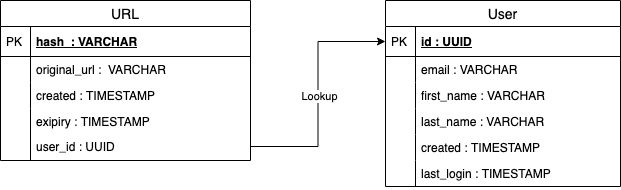

The diagram above was exported from draw.io. Its source (the exported page's mxGraphModel, read from the mxfile embedded in the PNG):
<mxGraphModel dx="1426" dy="714" grid="1" gridSize="10" guides="1" tooltips="1" connect="1" arrows="1" fold="1" page="1" pageScale="1" pageWidth="850" pageHeight="1100" math="0" shadow="0">
  <root>
    <mxCell id="0" />
    <mxCell id="1" parent="0" />
    <mxCell id="2" value="URL" style="swimlane;fontStyle=0;childLayout=stackLayout;horizontal=1;startSize=26;horizontalStack=0;resizeParent=1;resizeParentMax=0;resizeLast=0;collapsible=1;marginBottom=0;align=center;fontSize=14;" vertex="1" parent="1">
      <mxGeometry x="40" y="200" width="250" height="160" as="geometry" />
    </mxCell>
    <mxCell id="3" value="hash  : VARCHAR" style="shape=partialRectangle;top=0;left=0;right=0;bottom=1;align=left;verticalAlign=middle;fillColor=none;spacingLeft=34;spacingRight=4;overflow=hidden;rotatable=0;points=[[0,0.5],[1,0.5]];portConstraint=eastwest;dropTarget=0;fontStyle=5;fontSize=12;" vertex="1" parent="2">
      <mxGeometry y="26" width="250" height="30" as="geometry" />
    </mxCell>
    <mxCell id="4" value="PK" style="shape=partialRectangle;top=0;left=0;bottom=0;fillColor=none;align=left;verticalAlign=middle;spacingLeft=4;spacingRight=4;overflow=hidden;rotatable=0;points=[];portConstraint=eastwest;part=1;fontSize=12;" vertex="1" connectable="0" parent="3">
      <mxGeometry width="30" height="30" as="geometry" />
    </mxCell>
    <mxCell id="5" value="original_url :  VARCHAR" style="shape=partialRectangle;top=0;left=0;right=0;bottom=0;align=left;verticalAlign=top;fillColor=none;spacingLeft=34;spacingRight=4;overflow=hidden;rotatable=0;points=[[0,0.5],[1,0.5]];portConstraint=eastwest;dropTarget=0;fontSize=12;" vertex="1" parent="2">
      <mxGeometry y="56" width="250" height="26" as="geometry" />
    </mxCell>
    <mxCell id="6" value="" style="shape=partialRectangle;top=0;left=0;bottom=0;fillColor=none;align=left;verticalAlign=top;spacingLeft=4;spacingRight=4;overflow=hidden;rotatable=0;points=[];portConstraint=eastwest;part=1;fontSize=12;" vertex="1" connectable="0" parent="5">
      <mxGeometry width="30" height="26" as="geometry" />
    </mxCell>
    <mxCell id="7" value="created : TIMESTAMP" style="shape=partialRectangle;top=0;left=0;right=0;bottom=0;align=left;verticalAlign=top;fillColor=none;spacingLeft=34;spacingRight=4;overflow=hidden;rotatable=0;points=[[0,0.5],[1,0.5]];portConstraint=eastwest;dropTarget=0;fontSize=12;" vertex="1" parent="2">
      <mxGeometry y="82" width="250" height="26" as="geometry" />
    </mxCell>
    <mxCell id="8" value="" style="shape=partialRectangle;top=0;left=0;bottom=0;fillColor=none;align=left;verticalAlign=top;spacingLeft=4;spacingRight=4;overflow=hidden;rotatable=0;points=[];portConstraint=eastwest;part=1;fontSize=12;" vertex="1" connectable="0" parent="7">
      <mxGeometry width="30" height="26" as="geometry" />
    </mxCell>
    <mxCell id="9" value="exipiry : TIMESTAMP" style="shape=partialRectangle;top=0;left=0;right=0;bottom=0;align=left;verticalAlign=top;fillColor=none;spacingLeft=34;spacingRight=4;overflow=hidden;rotatable=0;points=[[0,0.5],[1,0.5]];portConstraint=eastwest;dropTarget=0;fontSize=12;" vertex="1" parent="2">
      <mxGeometry y="108" width="250" height="26" as="geometry" />
    </mxCell>
    <mxCell id="10" value="" style="shape=partialRectangle;top=0;left=0;bottom=0;fillColor=none;align=left;verticalAlign=top;spacingLeft=4;spacingRight=4;overflow=hidden;rotatable=0;points=[];portConstraint=eastwest;part=1;fontSize=12;" vertex="1" connectable="0" parent="9">
      <mxGeometry width="30" height="26" as="geometry" />
    </mxCell>
    <mxCell id="11" value="" style="shape=partialRectangle;top=0;left=0;right=0;bottom=0;align=left;verticalAlign=top;fillColor=none;spacingLeft=34;spacingRight=4;overflow=hidden;rotatable=0;points=[[0,0.5],[1,0.5]];portConstraint=eastwest;dropTarget=0;fontSize=12;" vertex="1" parent="2">
      <mxGeometry y="134" width="250" height="26" as="geometry" />
    </mxCell>
    <mxCell id="12" value="" style="shape=partialRectangle;top=0;left=0;bottom=0;fillColor=none;align=left;verticalAlign=top;spacingLeft=4;spacingRight=4;overflow=hidden;rotatable=0;points=[];portConstraint=eastwest;part=1;fontSize=12;" vertex="1" connectable="0" parent="11">
      <mxGeometry width="30" height="26" as="geometry" />
    </mxCell>
    <mxCell id="13" value="User" style="swimlane;fontStyle=0;childLayout=stackLayout;horizontal=1;startSize=26;horizontalStack=0;resizeParent=1;resizeParentMax=0;resizeLast=0;collapsible=1;marginBottom=0;align=center;fontSize=14;" vertex="1" parent="1">
      <mxGeometry x="425" y="200" width="235" height="186" as="geometry" />
    </mxCell>
    <mxCell id="14" value="id : UUID" style="shape=partialRectangle;top=0;left=0;right=0;bottom=1;align=left;verticalAlign=middle;fillColor=none;spacingLeft=34;spacingRight=4;overflow=hidden;rotatable=0;points=[[0,0.5],[1,0.5]];portConstraint=eastwest;dropTarget=0;fontStyle=5;fontSize=12;" vertex="1" parent="13">
      <mxGeometry y="26" width="235" height="30" as="geometry" />
    </mxCell>
    <mxCell id="15" value="PK" style="shape=partialRectangle;top=0;left=0;bottom=0;fillColor=none;align=left;verticalAlign=middle;spacingLeft=4;spacingRight=4;overflow=hidden;rotatable=0;points=[];portConstraint=eastwest;part=1;fontSize=12;" vertex="1" connectable="0" parent="14">
      <mxGeometry width="30" height="30" as="geometry" />
    </mxCell>
    <mxCell id="16" value="email : VARCHAR" style="shape=partialRectangle;top=0;left=0;right=0;bottom=0;align=left;verticalAlign=top;fillColor=none;spacingLeft=34;spacingRight=4;overflow=hidden;rotatable=0;points=[[0,0.5],[1,0.5]];portConstraint=eastwest;dropTarget=0;fontSize=12;" vertex="1" parent="13">
      <mxGeometry y="56" width="235" height="26" as="geometry" />
    </mxCell>
    <mxCell id="17" value="" style="shape=partialRectangle;top=0;left=0;bottom=0;fillColor=none;align=left;verticalAlign=top;spacingLeft=4;spacingRight=4;overflow=hidden;rotatable=0;points=[];portConstraint=eastwest;part=1;fontSize=12;" vertex="1" connectable="0" parent="16">
      <mxGeometry width="30" height="26" as="geometry" />
    </mxCell>
    <mxCell id="18" value="first_name : VARCHAR" style="shape=partialRectangle;top=0;left=0;right=0;bottom=0;align=left;verticalAlign=top;fillColor=none;spacingLeft=34;spacingRight=4;overflow=hidden;rotatable=0;points=[[0,0.5],[1,0.5]];portConstraint=eastwest;dropTarget=0;fontSize=12;" vertex="1" parent="13">
      <mxGeometry y="82" width="235" height="26" as="geometry" />
    </mxCell>
    <mxCell id="19" value="" style="shape=partialRectangle;top=0;left=0;bottom=0;fillColor=none;align=left;verticalAlign=top;spacingLeft=4;spacingRight=4;overflow=hidden;rotatable=0;points=[];portConstraint=eastwest;part=1;fontSize=12;" vertex="1" connectable="0" parent="18">
      <mxGeometry width="30" height="26" as="geometry" />
    </mxCell>
    <mxCell id="20" value="last_name : VARCHAR" style="shape=partialRectangle;top=0;left=0;right=0;bottom=0;align=left;verticalAlign=top;fillColor=none;spacingLeft=34;spacingRight=4;overflow=hidden;rotatable=0;points=[[0,0.5],[1,0.5]];portConstraint=eastwest;dropTarget=0;fontSize=12;" vertex="1" parent="13">
      <mxGeometry y="108" width="235" height="26" as="geometry" />
    </mxCell>
    <mxCell id="21" value="" style="shape=partialRectangle;top=0;left=0;bottom=0;fillColor=none;align=left;verticalAlign=top;spacingLeft=4;spacingRight=4;overflow=hidden;rotatable=0;points=[];portConstraint=eastwest;part=1;fontSize=12;" vertex="1" connectable="0" parent="20">
      <mxGeometry width="30" height="26" as="geometry" />
    </mxCell>
    <mxCell id="22" value="created : TIMESTAMP" style="shape=partialRectangle;top=0;left=0;right=0;bottom=0;align=left;verticalAlign=top;fillColor=none;spacingLeft=34;spacingRight=4;overflow=hidden;rotatable=0;points=[[0,0.5],[1,0.5]];portConstraint=eastwest;dropTarget=0;fontSize=12;" vertex="1" parent="13">
      <mxGeometry y="134" width="235" height="26" as="geometry" />
    </mxCell>
    <mxCell id="23" value="" style="shape=partialRectangle;top=0;left=0;bottom=0;fillColor=none;align=left;verticalAlign=top;spacingLeft=4;spacingRight=4;overflow=hidden;rotatable=0;points=[];portConstraint=eastwest;part=1;fontSize=12;" vertex="1" connectable="0" parent="22">
      <mxGeometry width="30" height="26" as="geometry" />
    </mxCell>
    <mxCell id="24" value="last_login : TIMESTAMP" style="shape=partialRectangle;top=0;left=0;right=0;bottom=0;align=left;verticalAlign=top;fillColor=none;spacingLeft=34;spacingRight=4;overflow=hidden;rotatable=0;points=[[0,0.5],[1,0.5]];portConstraint=eastwest;dropTarget=0;fontSize=12;" vertex="1" parent="13">
      <mxGeometry y="160" width="235" height="26" as="geometry" />
    </mxCell>
    <mxCell id="25" value="" style="shape=partialRectangle;top=0;left=0;bottom=0;fillColor=none;align=left;verticalAlign=top;spacingLeft=4;spacingRight=4;overflow=hidden;rotatable=0;points=[];portConstraint=eastwest;part=1;fontSize=12;" vertex="1" connectable="0" parent="24">
      <mxGeometry width="30" height="26" as="geometry" />
    </mxCell>
    <mxCell id="26" value="" style="shape=partialRectangle;top=0;left=0;right=0;bottom=0;align=left;verticalAlign=top;fillColor=none;spacingLeft=34;spacingRight=4;overflow=hidden;rotatable=0;points=[[0,0.5],[1,0.5]];portConstraint=eastwest;dropTarget=0;fontSize=12;" vertex="1" parent="13">
      <mxGeometry y="186" width="235" as="geometry" />
    </mxCell>
    <mxCell id="27" value="" style="shape=partialRectangle;top=0;left=0;bottom=0;fillColor=none;align=left;verticalAlign=top;spacingLeft=4;spacingRight=4;overflow=hidden;rotatable=0;points=[];portConstraint=eastwest;part=1;fontSize=12;" vertex="1" connectable="0" parent="26">
      <mxGeometry width="30" as="geometry" />
    </mxCell>
    <mxCell id="28" style="edgeStyle=orthogonalEdgeStyle;rounded=0;orthogonalLoop=1;jettySize=auto;html=1;" edge="1" source="30" target="14" parent="1">
      <mxGeometry relative="1" as="geometry" />
    </mxCell>
    <mxCell id="29" value="Lookup" style="edgeLabel;html=1;align=center;verticalAlign=middle;resizable=0;points=[];" vertex="1" connectable="0" parent="28">
      <mxGeometry x="-0.0169" relative="1" as="geometry">
        <mxPoint x="1" as="offset" />
      </mxGeometry>
    </mxCell>
    <mxCell id="30" value="user_id : UUID" style="shape=partialRectangle;top=0;left=0;right=0;bottom=0;align=left;verticalAlign=top;fillColor=none;spacingLeft=34;spacingRight=4;overflow=hidden;rotatable=0;points=[[0,0.5],[1,0.5]];portConstraint=eastwest;dropTarget=0;fontSize=12;" vertex="1" parent="1">
      <mxGeometry x="40" y="333" width="250" height="26" as="geometry" />
    </mxCell>
    <mxCell id="31" value="" style="shape=partialRectangle;top=0;left=0;bottom=0;fillColor=none;align=left;verticalAlign=top;spacingLeft=4;spacingRight=4;overflow=hidden;rotatable=0;points=[];portConstraint=eastwest;part=1;fontSize=12;" vertex="1" connectable="0" parent="30">
      <mxGeometry width="30" height="26" as="geometry" />
    </mxCell>
  </root>
</mxGraphModel>